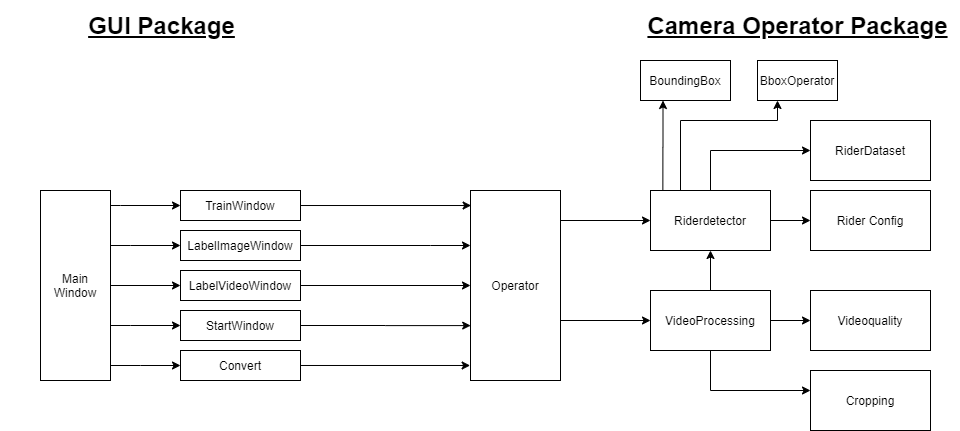

The diagram above was exported from draw.io. Its source (the exported page's mxGraphModel, read from the mxfile embedded in the PNG):
<mxGraphModel dx="1729" dy="1813" grid="1" gridSize="10" guides="1" tooltips="1" connect="1" arrows="1" fold="1" page="1" pageScale="1" pageWidth="827" pageHeight="1169" math="0" shadow="0">
  <root>
    <mxCell id="WIyWlLk6GJQsqaUBKTNV-0" />
    <mxCell id="WIyWlLk6GJQsqaUBKTNV-1" parent="WIyWlLk6GJQsqaUBKTNV-0" />
    <mxCell id="ZOssqsM0HsbWuMh_VAEJ-10" style="edgeStyle=orthogonalEdgeStyle;rounded=0;orthogonalLoop=1;jettySize=auto;html=1;exitX=1;exitY=0.5;exitDx=0;exitDy=0;entryX=0;entryY=0.5;entryDx=0;entryDy=0;" parent="WIyWlLk6GJQsqaUBKTNV-1" source="ZOssqsM0HsbWuMh_VAEJ-0" target="ZOssqsM0HsbWuMh_VAEJ-2" edge="1">
      <mxGeometry relative="1" as="geometry" />
    </mxCell>
    <mxCell id="ZOssqsM0HsbWuMh_VAEJ-11" style="edgeStyle=orthogonalEdgeStyle;rounded=0;orthogonalLoop=1;jettySize=auto;html=1;" parent="WIyWlLk6GJQsqaUBKTNV-1" source="ZOssqsM0HsbWuMh_VAEJ-0" target="ZOssqsM0HsbWuMh_VAEJ-5" edge="1">
      <mxGeometry relative="1" as="geometry">
        <mxPoint x="770" y="360" as="targetPoint" />
        <Array as="points">
          <mxPoint x="700" y="350" />
        </Array>
      </mxGeometry>
    </mxCell>
    <mxCell id="ZOssqsM0HsbWuMh_VAEJ-21" style="edgeStyle=orthogonalEdgeStyle;rounded=0;orthogonalLoop=1;jettySize=auto;html=1;entryX=0.5;entryY=1;entryDx=0;entryDy=0;" parent="WIyWlLk6GJQsqaUBKTNV-1" source="ZOssqsM0HsbWuMh_VAEJ-0" target="ZOssqsM0HsbWuMh_VAEJ-6" edge="1">
      <mxGeometry relative="1" as="geometry" />
    </mxCell>
    <mxCell id="ZOssqsM0HsbWuMh_VAEJ-0" value="VideoProcessing" style="rounded=0;whiteSpace=wrap;html=1;" parent="WIyWlLk6GJQsqaUBKTNV-1" vertex="1">
      <mxGeometry x="640" y="250" width="120" height="60" as="geometry" />
    </mxCell>
    <mxCell id="ZOssqsM0HsbWuMh_VAEJ-2" value="Videoquality" style="rounded=0;whiteSpace=wrap;html=1;" parent="WIyWlLk6GJQsqaUBKTNV-1" vertex="1">
      <mxGeometry x="800" y="250" width="120" height="60" as="geometry" />
    </mxCell>
    <mxCell id="ZOssqsM0HsbWuMh_VAEJ-3" value="RiderDataset" style="rounded=0;whiteSpace=wrap;html=1;" parent="WIyWlLk6GJQsqaUBKTNV-1" vertex="1">
      <mxGeometry x="800" y="80" width="120" height="60" as="geometry" />
    </mxCell>
    <mxCell id="ZOssqsM0HsbWuMh_VAEJ-4" value="Rider Config" style="rounded=0;whiteSpace=wrap;html=1;" parent="WIyWlLk6GJQsqaUBKTNV-1" vertex="1">
      <mxGeometry x="800" y="150" width="120" height="60" as="geometry" />
    </mxCell>
    <mxCell id="ZOssqsM0HsbWuMh_VAEJ-5" value="Cropping" style="rounded=0;whiteSpace=wrap;html=1;" parent="WIyWlLk6GJQsqaUBKTNV-1" vertex="1">
      <mxGeometry x="800" y="330" width="120" height="60" as="geometry" />
    </mxCell>
    <mxCell id="ZOssqsM0HsbWuMh_VAEJ-13" style="edgeStyle=orthogonalEdgeStyle;rounded=0;orthogonalLoop=1;jettySize=auto;html=1;exitX=0.5;exitY=0;exitDx=0;exitDy=0;entryX=0;entryY=0.5;entryDx=0;entryDy=0;" parent="WIyWlLk6GJQsqaUBKTNV-1" source="ZOssqsM0HsbWuMh_VAEJ-6" target="ZOssqsM0HsbWuMh_VAEJ-3" edge="1">
      <mxGeometry relative="1" as="geometry" />
    </mxCell>
    <mxCell id="ZOssqsM0HsbWuMh_VAEJ-17" style="edgeStyle=orthogonalEdgeStyle;rounded=0;orthogonalLoop=1;jettySize=auto;html=1;entryX=0;entryY=0.5;entryDx=0;entryDy=0;" parent="WIyWlLk6GJQsqaUBKTNV-1" source="ZOssqsM0HsbWuMh_VAEJ-6" target="ZOssqsM0HsbWuMh_VAEJ-4" edge="1">
      <mxGeometry relative="1" as="geometry" />
    </mxCell>
    <mxCell id="ZOssqsM0HsbWuMh_VAEJ-24" style="edgeStyle=orthogonalEdgeStyle;rounded=0;orthogonalLoop=1;jettySize=auto;html=1;entryX=0.25;entryY=1;entryDx=0;entryDy=0;exitX=0.103;exitY=0.054;exitDx=0;exitDy=0;exitPerimeter=0;" parent="WIyWlLk6GJQsqaUBKTNV-1" source="ZOssqsM0HsbWuMh_VAEJ-6" target="ZOssqsM0HsbWuMh_VAEJ-23" edge="1">
      <mxGeometry relative="1" as="geometry" />
    </mxCell>
    <mxCell id="ZOssqsM0HsbWuMh_VAEJ-6" value="Riderdetector" style="rounded=0;whiteSpace=wrap;html=1;" parent="WIyWlLk6GJQsqaUBKTNV-1" vertex="1">
      <mxGeometry x="640" y="150" width="120" height="60" as="geometry" />
    </mxCell>
    <mxCell id="ZOssqsM0HsbWuMh_VAEJ-18" style="edgeStyle=orthogonalEdgeStyle;rounded=0;orthogonalLoop=1;jettySize=auto;html=1;exitX=1;exitY=0.25;exitDx=0;exitDy=0;entryX=0;entryY=0.5;entryDx=0;entryDy=0;" parent="WIyWlLk6GJQsqaUBKTNV-1" source="ZOssqsM0HsbWuMh_VAEJ-7" target="ZOssqsM0HsbWuMh_VAEJ-6" edge="1">
      <mxGeometry relative="1" as="geometry">
        <Array as="points">
          <mxPoint x="550" y="180" />
        </Array>
      </mxGeometry>
    </mxCell>
    <mxCell id="ZOssqsM0HsbWuMh_VAEJ-19" style="edgeStyle=orthogonalEdgeStyle;rounded=0;orthogonalLoop=1;jettySize=auto;html=1;exitX=1;exitY=0.75;exitDx=0;exitDy=0;entryX=0;entryY=0.5;entryDx=0;entryDy=0;" parent="WIyWlLk6GJQsqaUBKTNV-1" source="ZOssqsM0HsbWuMh_VAEJ-7" target="ZOssqsM0HsbWuMh_VAEJ-0" edge="1">
      <mxGeometry relative="1" as="geometry">
        <Array as="points">
          <mxPoint x="550" y="280" />
        </Array>
      </mxGeometry>
    </mxCell>
    <mxCell id="ZOssqsM0HsbWuMh_VAEJ-7" value="Operator" style="rounded=0;whiteSpace=wrap;html=1;" parent="WIyWlLk6GJQsqaUBKTNV-1" vertex="1">
      <mxGeometry x="460" y="150" width="90" height="190" as="geometry" />
    </mxCell>
    <mxCell id="ZOssqsM0HsbWuMh_VAEJ-23" value="BoundingBox" style="rounded=0;whiteSpace=wrap;html=1;" parent="WIyWlLk6GJQsqaUBKTNV-1" vertex="1">
      <mxGeometry x="630" y="20" width="90" height="40" as="geometry" />
    </mxCell>
    <mxCell id="ZOssqsM0HsbWuMh_VAEJ-26" style="edgeStyle=orthogonalEdgeStyle;rounded=0;orthogonalLoop=1;jettySize=auto;html=1;entryX=0.25;entryY=0;entryDx=0;entryDy=0;exitX=0.25;exitY=1;exitDx=0;exitDy=0;endArrow=none;endFill=0;startArrow=classic;startFill=1;" parent="WIyWlLk6GJQsqaUBKTNV-1" source="ZOssqsM0HsbWuMh_VAEJ-25" target="ZOssqsM0HsbWuMh_VAEJ-6" edge="1">
      <mxGeometry relative="1" as="geometry">
        <Array as="points">
          <mxPoint x="767" y="80" />
          <mxPoint x="670" y="80" />
        </Array>
      </mxGeometry>
    </mxCell>
    <mxCell id="ZOssqsM0HsbWuMh_VAEJ-25" value="BboxOperator" style="rounded=0;whiteSpace=wrap;html=1;" parent="WIyWlLk6GJQsqaUBKTNV-1" vertex="1">
      <mxGeometry x="747" y="20" width="80" height="40" as="geometry" />
    </mxCell>
    <mxCell id="ZOssqsM0HsbWuMh_VAEJ-27" value="&lt;font style=&quot;font-size: 24px&quot;&gt;&lt;u&gt;&lt;b&gt;Camera Operator Package&lt;/b&gt;&lt;/u&gt;&lt;/font&gt;" style="text;html=1;strokeColor=none;fillColor=none;align=center;verticalAlign=middle;whiteSpace=wrap;rounded=0;" parent="WIyWlLk6GJQsqaUBKTNV-1" vertex="1">
      <mxGeometry x="625.5" y="-40" width="323" height="50" as="geometry" />
    </mxCell>
    <mxCell id="ZOssqsM0HsbWuMh_VAEJ-38" style="edgeStyle=orthogonalEdgeStyle;rounded=0;orthogonalLoop=1;jettySize=auto;html=1;" parent="WIyWlLk6GJQsqaUBKTNV-1" source="ZOssqsM0HsbWuMh_VAEJ-28" target="ZOssqsM0HsbWuMh_VAEJ-29" edge="1">
      <mxGeometry relative="1" as="geometry">
        <Array as="points">
          <mxPoint x="110" y="165" />
          <mxPoint x="110" y="165" />
        </Array>
      </mxGeometry>
    </mxCell>
    <mxCell id="ZOssqsM0HsbWuMh_VAEJ-42" style="edgeStyle=orthogonalEdgeStyle;rounded=0;orthogonalLoop=1;jettySize=auto;html=1;entryX=0;entryY=0.5;entryDx=0;entryDy=0;" parent="WIyWlLk6GJQsqaUBKTNV-1" source="ZOssqsM0HsbWuMh_VAEJ-28" target="ZOssqsM0HsbWuMh_VAEJ-33" edge="1">
      <mxGeometry relative="1" as="geometry">
        <Array as="points">
          <mxPoint x="120" y="205" />
          <mxPoint x="120" y="205" />
        </Array>
      </mxGeometry>
    </mxCell>
    <mxCell id="ZOssqsM0HsbWuMh_VAEJ-43" style="edgeStyle=orthogonalEdgeStyle;rounded=0;orthogonalLoop=1;jettySize=auto;html=1;" parent="WIyWlLk6GJQsqaUBKTNV-1" source="ZOssqsM0HsbWuMh_VAEJ-28" target="ZOssqsM0HsbWuMh_VAEJ-35" edge="1">
      <mxGeometry relative="1" as="geometry" />
    </mxCell>
    <mxCell id="ZOssqsM0HsbWuMh_VAEJ-44" style="edgeStyle=orthogonalEdgeStyle;rounded=0;orthogonalLoop=1;jettySize=auto;html=1;entryX=0;entryY=0.5;entryDx=0;entryDy=0;" parent="WIyWlLk6GJQsqaUBKTNV-1" source="ZOssqsM0HsbWuMh_VAEJ-28" target="ZOssqsM0HsbWuMh_VAEJ-36" edge="1">
      <mxGeometry relative="1" as="geometry">
        <Array as="points">
          <mxPoint x="120" y="285" />
          <mxPoint x="120" y="285" />
        </Array>
      </mxGeometry>
    </mxCell>
    <mxCell id="ZOssqsM0HsbWuMh_VAEJ-45" style="edgeStyle=orthogonalEdgeStyle;rounded=0;orthogonalLoop=1;jettySize=auto;html=1;entryX=0;entryY=0.5;entryDx=0;entryDy=0;" parent="WIyWlLk6GJQsqaUBKTNV-1" source="ZOssqsM0HsbWuMh_VAEJ-28" target="ZOssqsM0HsbWuMh_VAEJ-37" edge="1">
      <mxGeometry relative="1" as="geometry">
        <Array as="points">
          <mxPoint x="130" y="325" />
          <mxPoint x="130" y="325" />
        </Array>
      </mxGeometry>
    </mxCell>
    <mxCell id="ZOssqsM0HsbWuMh_VAEJ-28" value="Main Window" style="rounded=0;whiteSpace=wrap;html=1;" parent="WIyWlLk6GJQsqaUBKTNV-1" vertex="1">
      <mxGeometry x="30" y="150" width="70" height="190" as="geometry" />
    </mxCell>
    <mxCell id="ZOssqsM0HsbWuMh_VAEJ-49" style="edgeStyle=orthogonalEdgeStyle;rounded=0;orthogonalLoop=1;jettySize=auto;html=1;entryX=0.007;entryY=0.079;entryDx=0;entryDy=0;entryPerimeter=0;" parent="WIyWlLk6GJQsqaUBKTNV-1" source="ZOssqsM0HsbWuMh_VAEJ-29" target="ZOssqsM0HsbWuMh_VAEJ-7" edge="1">
      <mxGeometry relative="1" as="geometry" />
    </mxCell>
    <mxCell id="ZOssqsM0HsbWuMh_VAEJ-29" value="TrainWindow" style="rounded=0;whiteSpace=wrap;html=1;" parent="WIyWlLk6GJQsqaUBKTNV-1" vertex="1">
      <mxGeometry x="170" y="150" width="120" height="30" as="geometry" />
    </mxCell>
    <mxCell id="ZOssqsM0HsbWuMh_VAEJ-32" value="&lt;font style=&quot;font-size: 24px&quot;&gt;&lt;u&gt;&lt;b&gt;GUI Package&lt;/b&gt;&lt;/u&gt;&lt;/font&gt;" style="text;html=1;strokeColor=none;fillColor=none;align=center;verticalAlign=middle;whiteSpace=wrap;rounded=0;" parent="WIyWlLk6GJQsqaUBKTNV-1" vertex="1">
      <mxGeometry x="-10" y="-40" width="323" height="50" as="geometry" />
    </mxCell>
    <mxCell id="ZOssqsM0HsbWuMh_VAEJ-48" style="edgeStyle=orthogonalEdgeStyle;rounded=0;orthogonalLoop=1;jettySize=auto;html=1;" parent="WIyWlLk6GJQsqaUBKTNV-1" source="ZOssqsM0HsbWuMh_VAEJ-33" target="ZOssqsM0HsbWuMh_VAEJ-7" edge="1">
      <mxGeometry relative="1" as="geometry">
        <mxPoint x="420" y="205" as="targetPoint" />
        <Array as="points">
          <mxPoint x="420" y="205" />
          <mxPoint x="420" y="205" />
        </Array>
      </mxGeometry>
    </mxCell>
    <mxCell id="ZOssqsM0HsbWuMh_VAEJ-33" value="LabelImageWindow" style="rounded=0;whiteSpace=wrap;html=1;" parent="WIyWlLk6GJQsqaUBKTNV-1" vertex="1">
      <mxGeometry x="170" y="190" width="120" height="30" as="geometry" />
    </mxCell>
    <mxCell id="ZOssqsM0HsbWuMh_VAEJ-51" style="edgeStyle=orthogonalEdgeStyle;rounded=0;orthogonalLoop=1;jettySize=auto;html=1;" parent="WIyWlLk6GJQsqaUBKTNV-1" source="ZOssqsM0HsbWuMh_VAEJ-35" edge="1">
      <mxGeometry relative="1" as="geometry">
        <mxPoint x="460" y="245" as="targetPoint" />
        <Array as="points">
          <mxPoint x="460" y="245" />
        </Array>
      </mxGeometry>
    </mxCell>
    <mxCell id="ZOssqsM0HsbWuMh_VAEJ-35" value="LabelVideoWindow" style="rounded=0;whiteSpace=wrap;html=1;" parent="WIyWlLk6GJQsqaUBKTNV-1" vertex="1">
      <mxGeometry x="170" y="230" width="120" height="30" as="geometry" />
    </mxCell>
    <mxCell id="ZOssqsM0HsbWuMh_VAEJ-53" style="edgeStyle=orthogonalEdgeStyle;rounded=0;orthogonalLoop=1;jettySize=auto;html=1;entryX=0.002;entryY=0.711;entryDx=0;entryDy=0;entryPerimeter=0;" parent="WIyWlLk6GJQsqaUBKTNV-1" source="ZOssqsM0HsbWuMh_VAEJ-36" target="ZOssqsM0HsbWuMh_VAEJ-7" edge="1">
      <mxGeometry relative="1" as="geometry" />
    </mxCell>
    <mxCell id="ZOssqsM0HsbWuMh_VAEJ-36" value="StartWindow" style="rounded=0;whiteSpace=wrap;html=1;" parent="WIyWlLk6GJQsqaUBKTNV-1" vertex="1">
      <mxGeometry x="170" y="270" width="120" height="30" as="geometry" />
    </mxCell>
    <mxCell id="ZOssqsM0HsbWuMh_VAEJ-54" style="edgeStyle=orthogonalEdgeStyle;rounded=0;orthogonalLoop=1;jettySize=auto;html=1;entryX=-0.004;entryY=0.921;entryDx=0;entryDy=0;entryPerimeter=0;" parent="WIyWlLk6GJQsqaUBKTNV-1" source="ZOssqsM0HsbWuMh_VAEJ-37" target="ZOssqsM0HsbWuMh_VAEJ-7" edge="1">
      <mxGeometry relative="1" as="geometry" />
    </mxCell>
    <mxCell id="ZOssqsM0HsbWuMh_VAEJ-37" value="Convert" style="rounded=0;whiteSpace=wrap;html=1;" parent="WIyWlLk6GJQsqaUBKTNV-1" vertex="1">
      <mxGeometry x="170" y="310" width="120" height="30" as="geometry" />
    </mxCell>
  </root>
</mxGraphModel>